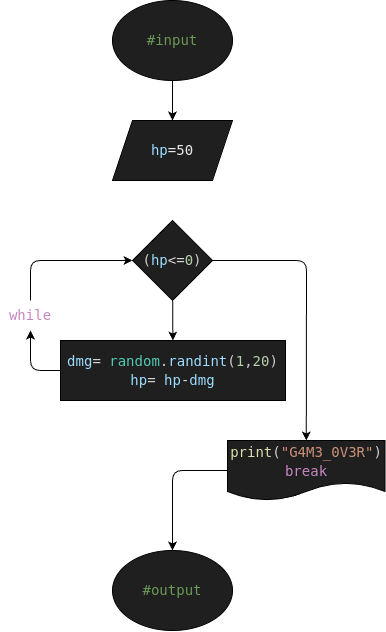

The diagram above was exported from draw.io. Its source (the exported page's mxGraphModel, read from the mxfile embedded in the PNG):
<mxGraphModel dx="885" dy="805" grid="1" gridSize="10" guides="1" tooltips="1" connect="1" arrows="1" fold="1" page="1" pageScale="1" pageWidth="850" pageHeight="1100" math="0" shadow="0">
  <root>
    <mxCell id="0" />
    <mxCell id="1" parent="0" />
    <mxCell id="3" value="&lt;div style=&quot;background-color: rgb(31, 31, 31); font-family: &amp;quot;Droid Sans Mono&amp;quot;, &amp;quot;monospace&amp;quot;, monospace; font-size: 14px; line-height: 19px; white-space: pre;&quot;&gt;&lt;span style=&quot;color: rgb(156, 220, 254);&quot;&gt;hp&lt;/span&gt;&lt;span style=&quot;color: rgb(156, 220, 254);&quot;&gt;&lt;font style=&quot;color: rgb(230, 230, 230);&quot;&gt;=50&lt;/font&gt;&lt;/span&gt;&lt;/div&gt;" style="shape=parallelogram;perimeter=parallelogramPerimeter;whiteSpace=wrap;html=1;fixedSize=1;fillColor=#1F1F1F;" vertex="1" parent="1">
      <mxGeometry x="365" y="120" width="120" height="60" as="geometry" />
    </mxCell>
    <mxCell id="18" style="edgeStyle=none;html=1;" edge="1" parent="1" source="6" target="15">
      <mxGeometry relative="1" as="geometry" />
    </mxCell>
    <mxCell id="24" style="edgeStyle=none;html=1;" edge="1" parent="1" source="6" target="8">
      <mxGeometry relative="1" as="geometry">
        <Array as="points">
          <mxPoint x="559" y="260" />
        </Array>
      </mxGeometry>
    </mxCell>
    <mxCell id="6" value="&lt;div style=&quot;color: rgb(204, 204, 204); background-color: rgb(31, 31, 31); font-family: &amp;quot;Droid Sans Mono&amp;quot;, &amp;quot;monospace&amp;quot;, monospace; font-size: 14px; line-height: 19px; white-space: pre;&quot;&gt;&lt;div style=&quot;color: rgb(204, 204, 204); line-height: 19px;&quot;&gt;&lt;span style=&quot;color: #cccccc;&quot;&gt;(&lt;/span&gt;&lt;span style=&quot;color: #9cdcfe;&quot;&gt;hp&lt;/span&gt;&lt;span style=&quot;color: #d4d4d4;&quot;&gt;&amp;lt;=&lt;/span&gt;&lt;span style=&quot;color: #b5cea8;&quot;&gt;0&lt;/span&gt;&lt;span style=&quot;color: #cccccc;&quot;&gt;)&lt;/span&gt;&lt;/div&gt;&lt;/div&gt;" style="rhombus;whiteSpace=wrap;html=1;fillColor=#1F1F1F;" vertex="1" parent="1">
      <mxGeometry x="385" y="220" width="80" height="80" as="geometry" />
    </mxCell>
    <mxCell id="26" style="edgeStyle=none;html=1;" edge="1" parent="1" source="8" target="25">
      <mxGeometry relative="1" as="geometry">
        <Array as="points">
          <mxPoint x="425" y="470" />
        </Array>
      </mxGeometry>
    </mxCell>
    <mxCell id="8" value="&lt;div style=&quot;color: rgb(204, 204, 204); background-color: rgb(31, 31, 31); font-family: &amp;quot;Droid Sans Mono&amp;quot;, &amp;quot;monospace&amp;quot;, monospace; font-size: 14px; line-height: 19px; white-space: pre;&quot;&gt;&lt;div style=&quot;color: rgb(204, 204, 204); line-height: 19px;&quot;&gt;&lt;div style=&quot;color: rgb(204, 204, 204); line-height: 19px;&quot;&gt;&lt;div&gt;&lt;span style=&quot;color: rgb(220, 220, 170);&quot;&gt;print&lt;/span&gt;&lt;span style=&quot;color: rgb(204, 204, 204);&quot;&gt;(&lt;/span&gt;&lt;span style=&quot;color: rgb(206, 145, 120);&quot;&gt;&quot;G4M3_0V3R&quot;&lt;/span&gt;&lt;span style=&quot;color: rgb(204, 204, 204);&quot;&gt;)&lt;/span&gt;&lt;/div&gt;&lt;div&gt;&lt;span style=&quot;color: rgb(197, 134, 192);&quot;&gt;break&lt;/span&gt;&lt;/div&gt;&lt;/div&gt;&lt;/div&gt;&lt;/div&gt;" style="shape=document;whiteSpace=wrap;html=1;boundedLbl=1;fillColor=#1F1F1F;" vertex="1" parent="1">
      <mxGeometry x="480" y="440" width="157.5" height="60" as="geometry" />
    </mxCell>
    <mxCell id="12" style="edgeStyle=none;html=1;" edge="1" parent="1" source="10" target="3">
      <mxGeometry relative="1" as="geometry" />
    </mxCell>
    <mxCell id="10" value="&lt;div style=&quot;color: rgb(204, 204, 204); background-color: rgb(31, 31, 31); font-family: &amp;quot;Droid Sans Mono&amp;quot;, &amp;quot;monospace&amp;quot;, monospace; font-size: 14px; line-height: 19px; white-space: pre;&quot;&gt;&lt;span style=&quot;color: #6a9955;&quot;&gt;#input&lt;/span&gt;&lt;/div&gt;" style="ellipse;whiteSpace=wrap;html=1;fillColor=#1F1F1F;" vertex="1" parent="1">
      <mxGeometry x="365" width="120" height="80" as="geometry" />
    </mxCell>
    <mxCell id="22" style="edgeStyle=none;html=1;" edge="1" parent="1" source="15" target="21">
      <mxGeometry relative="1" as="geometry">
        <Array as="points">
          <mxPoint x="283" y="370" />
        </Array>
      </mxGeometry>
    </mxCell>
    <mxCell id="15" value="&lt;div style=&quot;color: rgb(204, 204, 204); background-color: rgb(31, 31, 31); font-family: &amp;quot;Droid Sans Mono&amp;quot;, &amp;quot;monospace&amp;quot;, monospace; font-weight: normal; font-size: 14px; line-height: 19px; white-space: pre;&quot;&gt;&lt;div&gt;&lt;span style=&quot;color: rgb(156, 220, 254);&quot;&gt;dmg&lt;/span&gt;&lt;span style=&quot;color: rgb(212, 212, 212);&quot;&gt;=&lt;/span&gt;&lt;span style=&quot;color: rgb(204, 204, 204);&quot;&gt; &lt;/span&gt;&lt;span style=&quot;color: rgb(78, 201, 176);&quot;&gt;random&lt;/span&gt;&lt;span style=&quot;color: rgb(204, 204, 204);&quot;&gt;.&lt;/span&gt;&lt;span style=&quot;color: rgb(156, 220, 254);&quot;&gt;randint&lt;/span&gt;&lt;span style=&quot;color: rgb(204, 204, 204);&quot;&gt;(&lt;/span&gt;&lt;span style=&quot;color: rgb(181, 206, 168);&quot;&gt;1&lt;/span&gt;&lt;span style=&quot;color: rgb(204, 204, 204);&quot;&gt;,&lt;/span&gt;&lt;span style=&quot;color: rgb(181, 206, 168);&quot;&gt;20&lt;/span&gt;&lt;span style=&quot;color: rgb(204, 204, 204);&quot;&gt;)&lt;/span&gt;&lt;/div&gt;&lt;div&gt;&lt;span style=&quot;background-color: light-dark(rgb(31, 31, 31), rgb(210, 210, 210)); color: rgb(156, 220, 254);&quot;&gt;hp&lt;/span&gt;&lt;span style=&quot;background-color: light-dark(rgb(31, 31, 31), rgb(210, 210, 210)); color: rgb(212, 212, 212);&quot;&gt;=&lt;/span&gt;&lt;span style=&quot;background-color: light-dark(rgb(31, 31, 31), rgb(210, 210, 210)); color: rgb(204, 204, 204);&quot;&gt; &lt;/span&gt;&lt;span style=&quot;background-color: light-dark(rgb(31, 31, 31), rgb(210, 210, 210)); color: rgb(156, 220, 254);&quot;&gt;hp&lt;/span&gt;&lt;span style=&quot;background-color: light-dark(rgb(31, 31, 31), rgb(210, 210, 210)); color: rgb(212, 212, 212);&quot;&gt;-&lt;/span&gt;&lt;span style=&quot;background-color: light-dark(rgb(31, 31, 31), rgb(210, 210, 210)); color: rgb(156, 220, 254);&quot;&gt;dmg&lt;/span&gt;&lt;/div&gt;&lt;/div&gt;" style="rounded=0;whiteSpace=wrap;html=1;fillColor=#1F1F1F;" vertex="1" parent="1">
      <mxGeometry x="313" y="340" width="225" height="60" as="geometry" />
    </mxCell>
    <mxCell id="23" style="edgeStyle=none;html=1;" edge="1" parent="1" source="21" target="6">
      <mxGeometry relative="1" as="geometry">
        <Array as="points">
          <mxPoint x="283" y="260" />
        </Array>
      </mxGeometry>
    </mxCell>
    <mxCell id="21" value="&lt;div style=&quot;color: rgb(204, 204, 204); font-family: &amp;quot;Droid Sans Mono&amp;quot;, &amp;quot;monospace&amp;quot;, monospace; font-size: 14px; line-height: 19px; white-space: pre;&quot;&gt;&lt;span style=&quot;color: rgb(197, 134, 192);&quot;&gt;while&lt;/span&gt;&lt;/div&gt;" style="text;html=1;align=center;verticalAlign=middle;whiteSpace=wrap;rounded=0;" vertex="1" parent="1">
      <mxGeometry x="253" y="300" width="60" height="30" as="geometry" />
    </mxCell>
    <mxCell id="25" value="&lt;div style=&quot;color: rgb(204, 204, 204); background-color: rgb(31, 31, 31); font-family: &amp;quot;Droid Sans Mono&amp;quot;, &amp;quot;monospace&amp;quot;, monospace; font-size: 14px; line-height: 19px; white-space: pre;&quot;&gt;&lt;span style=&quot;color: #6a9955;&quot;&gt;#output&lt;/span&gt;&lt;/div&gt;" style="ellipse;whiteSpace=wrap;html=1;fillColor=#1F1F1F;fontColor=#FFFFFF;" vertex="1" parent="1">
      <mxGeometry x="365" y="550" width="120" height="80" as="geometry" />
    </mxCell>
  </root>
</mxGraphModel>